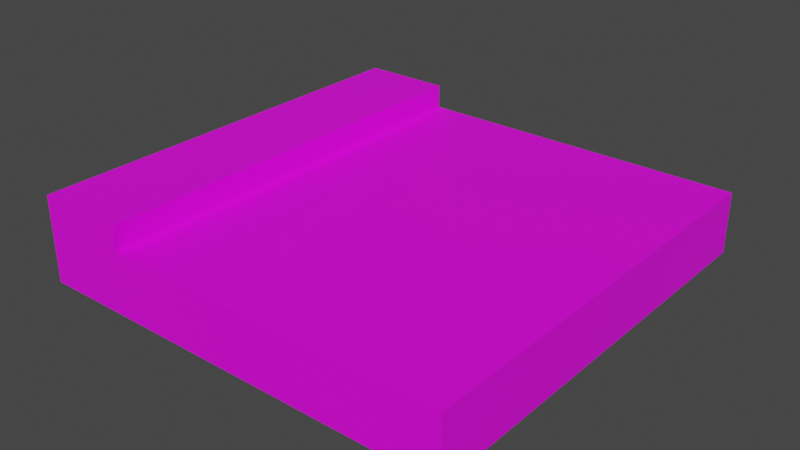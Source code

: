 # Source: RoadT.blend  (saved by Blender 2.92.15; exported with 4.5.12 LTS)
import bpy
from mathutils import Matrix  # noqa: F401  (used for matrix-valued properties, if any)

bpy.ops.wm.read_factory_settings(use_empty=True)
scene = bpy.context.scene
scene.name = 'Scene'

# ---- collections
col_collection = bpy.data.collections.new('Collection'); scene.collection.children.link(col_collection)

# ---- images (referenced by path relative to the original .blend; pixels are not part of the script)
import os
ASSET_DIR = os.environ.get("B2B_ASSET_DIR", "")  # directory of the original .blend (textures are referenced by path, not embedded)
HERE = os.path.dirname(os.path.abspath(__file__))  # packed textures are extracted next to this script under _unpacked/

def load_image(name, relpath, width, height, colorspace="sRGB"):
    """Load a texture the original file referenced (path relative to the .blend, or extracted next to this script)."""
    p = next((c for c in (os.path.join(HERE, relpath), os.path.join(ASSET_DIR, relpath)) if relpath and os.path.exists(c)), "")
    if p:
        img = bpy.data.images.load(p, check_existing=True)
        img.name = name
    else:  # same state as the original file: an image datablock whose file is absent (Cycles renders it pink)
        img = bpy.data.images.new(name, width, height)
        img.source = "FILE"
        img.filepath = "//" + (relpath or name)
    img.colorspace_settings.name = colorspace
    return img
img_lowpolybuildingscolors_png_016 = load_image('LowPolyBuildingsColors.png.016', 'LowPolyBuildingsColors.png', 1024, 1024, 'sRGB')

# ---- materials (node trees are filled in below, after node groups)
mat_material_057 = bpy.data.materials.new('Material.057')
mat_material_057.use_transparent_shadow = False

# ---- material node trees
mat_material_057.use_nodes = True; mat_material_057.node_tree.nodes.clear()
_N = mat_material_057.node_tree.nodes; _L = mat_material_057.node_tree.links
n0 = _N.new('ShaderNodeBsdfPrincipled'); n0.name = 'Principled BSDF'; n0.location = (10, 300)
n0.distribution = 'GGX'
n0.subsurface_method = 'BURLEY'
n0.inputs[3].default_value = 1.45
n0.inputs[27].default_value = (0.0, 0.0, 0.0, 1.0)
n0.inputs[28].default_value = 1.0
n1 = _N.new('ShaderNodeOutputMaterial'); n1.name = 'Material Output'; n1.location = (300, 300)
n2 = _N.new('ShaderNodeTexImage'); n2.name = 'Image Texture'; n2.location = (-280, 280)
n2.image = img_lowpolybuildingscolors_png_016
_L.new(n0.outputs[0], n1.inputs[0])
_L.new(n2.outputs[0], n0.inputs[0])
n1.is_active_output = True

# ---- world
world_world = bpy.data.worlds.new('World'); scene.world = world_world
world_world.use_nodes = True; world_world.node_tree.nodes.clear()
_N = world_world.node_tree.nodes; _L = world_world.node_tree.links
n0 = _N.new('ShaderNodeOutputWorld'); n0.name = 'World Output'; n0.location = (300, 300)
n1 = _N.new('ShaderNodeBackground'); n1.name = 'Background'; n1.location = (10, 300)
n1.inputs[0].default_value = (0.05088, 0.05088, 0.05088, 1.0)
_L.new(n1.outputs[0], n0.inputs[0])
n0.is_active_output = True
world_world.color = (0.05088, 0.05088, 0.05088)
world_world.use_sun_shadow = False
world_world.sun_shadow_jitter_overblur = 0.0

# ---- meshes
me_cube_085 = bpy.data.meshes.new('Cube.085')
me_cube_085.from_pydata([(-5.0, -5.0, -2.0), (-5.0, -5.0, -0.5623), (-5.0, 5.0, -2.0), (-5.0, 5.0, -0.5623), (5.0, -5.0, -2.0), (5.0, -5.0, -0.5623), (5.0, 5.0, -2.0), (5.0, 5.0, -0.5623), (3.129, 5.0, -2.0), (3.129, 5.0, -0.5623), (3.129, -5.0, -2.0), (3.129, -5.0, -0.5623), (-2.885, 5.0, -2.0), (-2.885, -5.0, -0.5623), (-2.885, 5.0, -0.5623), (-2.885, -5.0, -2.0), (-5.0, -5.0, 0.0), (-5.0, 5.0, 0.0), (-2.885, -5.0, 0.0), (-2.885, 5.0, 0.0), (-0.02881, 5.0, -0.5623), (0.2729, 5.0, -0.5623), (-0.02881, -5.0, -2.0), (0.2729, -5.0, -2.0), (0.2729, 5.0, -2.0), (-0.02881, 5.0, -2.0), (0.2729, -5.0, -0.5623), (-0.02881, -5.0, -0.5623), (-5.0, 4.286, -2.0), (-5.0, 3.571, -2.0), (-5.0, 2.857, -2.0), (-5.0, 2.143, -2.0), (-5.0, 1.429, -2.0), (-5.0, 0.7143, -2.0), (-5.0, 1.49e-07, -2.0), (-5.0, -0.7143, -2.0), (-5.0, -1.429, -2.0), (-5.0, -2.143, -2.0), (-5.0, -2.857, -2.0), (-5.0, -3.571, -2.0), (-5.0, -4.286, -2.0), (-5.0, -4.286, -0.5623), (-5.0, -3.571, -0.5623), (-5.0, -2.857, -0.5623), (-5.0, -2.143, -0.5623), (-5.0, -1.429, -0.5623), (-5.0, -0.7143, -0.5623), (-5.0, -1.49e-07, -0.5623), (-5.0, 0.7143, -0.5623), (-5.0, 1.429, -0.5623), (-5.0, 2.143, -0.5623), (-5.0, 2.857, -0.5623), (-5.0, 3.571, -0.5623), (-5.0, 4.286, -0.5623), (5.0, -4.286, -2.0), (5.0, -3.571, -2.0), (5.0, -2.857, -2.0), (5.0, -2.143, -2.0), (5.0, -1.429, -2.0), (5.0, -0.7143, -2.0), (5.0, -1.49e-07, -2.0), (5.0, 0.7143, -2.0), (5.0, 1.429, -2.0), (5.0, 2.143, -2.0), (5.0, 2.857, -2.0), (5.0, 3.571, -2.0), (5.0, 4.286, -2.0), (5.0, 4.286, -0.5623), (5.0, 3.571, -0.5623), (5.0, 2.857, -0.5623), (5.0, 2.143, -0.5623), (5.0, 1.429, -0.5623), (5.0, 0.7143, -0.5623), (5.0, 1.49e-07, -0.5623), (5.0, -0.7143, -0.5623), (5.0, -1.429, -0.5623), (5.0, -2.143, -0.5623), (5.0, -2.857, -0.5623), (5.0, -3.571, -0.5623), (5.0, -4.286, -0.5623), (3.129, 4.286, -0.5623), (3.129, 3.571, -0.5623), (3.129, 2.857, -0.5623), (3.129, 2.143, -0.5623), (3.129, 1.429, -0.5623), (3.129, 0.7143, -0.5623), (3.129, 1.49e-07, -0.5623), (3.129, -0.7143, -0.5623), (3.129, -1.429, -0.5623), (3.129, -2.143, -0.5623), (3.129, -2.857, -0.5623), (3.129, -3.571, -0.5623), (3.129, -4.286, -0.5623), (3.129, 4.286, -2.0), (3.129, 3.571, -2.0), (3.129, 2.857, -2.0), (3.129, 2.143, -2.0), (3.129, 1.429, -2.0), (3.129, 0.7143, -2.0), (3.129, 1.49e-07, -2.0), (3.129, -0.7143, -2.0), (3.129, -1.429, -2.0), (3.129, -2.143, -2.0), (3.129, -2.857, -2.0), (3.129, -3.571, -2.0), (3.129, -4.286, -2.0), (-2.885, 4.286, -2.0), (-2.885, 3.571, -2.0), (-2.885, 2.857, -2.0), (-2.885, 2.143, -2.0), (-2.885, 1.429, -2.0), (-2.885, 0.7143, -2.0), (-2.885, 1.49e-07, -2.0), (-2.885, -0.7143, -2.0), (-2.885, -1.429, -2.0), (-2.885, -2.143, -2.0), (-2.885, -2.857, -2.0), (-2.885, -3.571, -2.0), (-2.885, -4.286, -2.0), (-2.885, 4.286, -0.5623), (-2.885, 3.571, -0.5623), (-2.885, 2.857, -0.5623), (-2.885, 2.143, -0.5623), (-2.885, 1.429, -0.5623), (-2.885, 0.7143, -0.5623), (-2.885, 1.49e-07, -0.5623), (-2.885, -0.7143, -0.5623), (-2.885, -1.429, -0.5623), (-2.885, -2.143, -0.5623), (-2.885, -2.857, -0.5623), (-2.885, -3.571, -0.5623), (-2.885, -4.286, -0.5623), (-5.0, -4.286, 0.0), (-5.0, -3.571, 0.0), (-5.0, -2.857, 0.0), (-5.0, -2.143, 0.0), (-5.0, -1.429, 0.0), (-5.0, -0.7143, 0.0), (-5.0, -1.49e-07, 0.0), (-5.0, 0.7143, 0.0), (-5.0, 1.429, 0.0), (-5.0, 2.143, 0.0), (-5.0, 2.857, 0.0), (-5.0, 3.571, 0.0), (-5.0, 4.286, 0.0), (-2.885, 4.286, 0.0), (-2.885, 3.571, 0.0), (-2.885, 2.857, 0.0), (-2.885, 2.143, 0.0), (-2.885, 1.429, 0.0), (-2.885, 0.7143, 0.0), (-2.885, 1.49e-07, 0.0), (-2.885, -0.7143, 0.0), (-2.885, -1.429, 0.0), (-2.885, -2.143, 0.0), (-2.885, -2.857, 0.0), (-2.885, -3.571, 0.0), (-2.885, -4.286, 0.0), (0.2729, 4.286, -0.5623), (0.2729, 3.571, -0.5623), (0.2729, 2.857, -0.5623), (0.2729, 2.143, -0.5623), (0.2729, 1.429, -0.5623), (0.2729, 0.7143, -0.5623), (0.2729, 0.0, -0.5623), (0.2729, -0.7143, -0.5623), (0.2729, -1.429, -0.5623), (0.2729, -2.143, -0.5623), (0.2729, -2.857, -0.5623), (0.2729, -3.571, -0.5623), (0.2729, -4.286, -0.5623), (-0.02881, 4.286, -0.5623), (-0.02881, 3.571, -0.5623), (-0.02881, 2.857, -0.5623), (-0.02881, 2.143, -0.5623), (-0.02881, 1.429, -0.5623), (-0.02881, 0.7143, -0.5623), (-0.02881, 0.0, -0.5623), (-0.02881, -0.7143, -0.5623), (-0.02881, -1.429, -0.5623), (-0.02881, -2.143, -0.5623), (-0.02881, -2.857, -0.5623), (-0.02881, -3.571, -0.5623), (-0.02881, -4.286, -0.5623), (-0.02881, 4.286, -2.0), (-0.02881, 3.571, -2.0), (-0.02881, 2.857, -2.0), (-0.02881, 2.143, -2.0), (-0.02881, 1.429, -2.0), (-0.02881, 0.7143, -2.0), (-0.02881, 0.0, -2.0), (-0.02881, -0.7143, -2.0), (-0.02881, -1.429, -2.0), (-0.02881, -2.143, -2.0), (-0.02881, -2.857, -2.0), (-0.02881, -3.571, -2.0), (-0.02881, -4.286, -2.0), (0.2729, 4.286, -2.0), (0.2729, 3.571, -2.0), (0.2729, 2.857, -2.0), (0.2729, 2.143, -2.0), (0.2729, 1.429, -2.0), (0.2729, 0.7143, -2.0), (0.2729, 0.0, -2.0), (0.2729, -0.7143, -2.0), (0.2729, -1.429, -2.0), (0.2729, -2.143, -2.0), (0.2729, -2.857, -2.0), (0.2729, -3.571, -2.0), (0.2729, -4.286, -2.0), (-5.0, 2.857, -2.0), (-5.0, 2.857, -0.5623), (5.0, 2.857, -2.0), (5.0, 2.857, -0.5623), (3.129, 2.857, -0.5623), (3.129, 2.857, -2.0), (-2.885, 2.857, -2.0), (-2.885, 2.857, -0.5623), (-5.0, 2.857, 0.0), (-2.885, 2.857, 0.0), (0.2729, 2.857, -0.5623), (-0.02881, 2.857, -0.5623), (-0.02881, 2.857, -2.0), (0.2729, 2.857, -2.0)], [], [(28, 53, 3, 2), (8, 9, 7, 6), (54, 79, 5, 4), (15, 13, 1, 0), (105, 54, 4, 10), (209, 105, 10, 23), (4, 5, 11, 10), (24, 21, 9, 8), (2, 3, 14, 12), (40, 118, 15, 0), (183, 131, 13, 27), (22, 27, 13, 15), (157, 132, 16, 18), (119, 14, 19, 145), (41, 1, 16, 132), (14, 3, 17, 19), (1, 13, 18, 16), (10, 11, 26, 23), (23, 26, 27, 22), (92, 170, 26, 11), (170, 183, 27, 26), (12, 14, 20, 25), (25, 20, 21, 24), (118, 196, 22, 15), (196, 209, 23, 22), (25, 24, 197, 184), (184, 197, 198, 185), (222, 223, 199, 186), (186, 199, 200, 187), (187, 200, 201, 188), (188, 201, 202, 189), (189, 202, 203, 190), (190, 203, 204, 191), (191, 204, 205, 192), (192, 205, 206, 193), (193, 206, 207, 194), (194, 207, 208, 195), (195, 208, 209, 196), (12, 25, 184, 106), (106, 184, 185, 107), (216, 222, 186, 108), (108, 186, 187, 109), (109, 187, 188, 110), (110, 188, 189, 111), (111, 189, 190, 112), (112, 190, 191, 113), (113, 191, 192, 114), (114, 192, 193, 115), (115, 193, 194, 116), (116, 194, 195, 117), (117, 195, 196, 118), (21, 20, 171, 158), (158, 171, 172, 159), (220, 221, 173, 160), (160, 173, 174, 161), (161, 174, 175, 162), (162, 175, 176, 163), (163, 176, 177, 164), (164, 177, 178, 165), (165, 178, 179, 166), (166, 179, 180, 167), (167, 180, 181, 168), (168, 181, 182, 169), (169, 182, 183, 170), (9, 21, 158, 80), (80, 158, 159, 81), (214, 220, 160, 82), (82, 160, 161, 83), (83, 161, 162, 84), (84, 162, 163, 85), (85, 163, 164, 86), (86, 164, 165, 87), (87, 165, 166, 88), (88, 166, 167, 89), (89, 167, 168, 90), (90, 168, 169, 91), (91, 169, 170, 92), (3, 53, 144, 17), (53, 52, 143, 144), (211, 51, 142, 218), (51, 50, 141, 142), (50, 49, 140, 141), (49, 48, 139, 140), (48, 47, 138, 139), (47, 46, 137, 138), (46, 45, 136, 137), (45, 44, 135, 136), (44, 43, 134, 135), (43, 42, 133, 134), (42, 41, 132, 133), (13, 131, 157, 18), (131, 130, 156, 157), (130, 129, 155, 156), (129, 128, 154, 155), (128, 127, 153, 154), (127, 126, 152, 153), (126, 125, 151, 152), (125, 124, 150, 151), (124, 123, 149, 150), (123, 122, 148, 149), (122, 121, 147, 148), (217, 120, 146, 219), (120, 119, 145, 146), (19, 17, 144, 145), (145, 144, 143, 146), (219, 218, 142, 147), (147, 142, 141, 148), (148, 141, 140, 149), (149, 140, 139, 150), (150, 139, 138, 151), (151, 138, 137, 152), (152, 137, 136, 153), (153, 136, 135, 154), (154, 135, 134, 155), (155, 134, 133, 156), (156, 133, 132, 157), (20, 14, 119, 171), (171, 119, 120, 172), (221, 217, 121, 173), (173, 121, 122, 174), (174, 122, 123, 175), (175, 123, 124, 176), (176, 124, 125, 177), (177, 125, 126, 178), (178, 126, 127, 179), (179, 127, 128, 180), (180, 128, 129, 181), (181, 129, 130, 182), (182, 130, 131, 183), (2, 12, 106, 28), (28, 106, 107, 29), (210, 216, 108, 30), (30, 108, 109, 31), (31, 109, 110, 32), (32, 110, 111, 33), (33, 111, 112, 34), (34, 112, 113, 35), (35, 113, 114, 36), (36, 114, 115, 37), (37, 115, 116, 38), (38, 116, 117, 39), (39, 117, 118, 40), (24, 8, 93, 197), (197, 93, 94, 198), (223, 215, 95, 199), (199, 95, 96, 200), (200, 96, 97, 201), (201, 97, 98, 202), (202, 98, 99, 203), (203, 99, 100, 204), (204, 100, 101, 205), (205, 101, 102, 206), (206, 102, 103, 207), (207, 103, 104, 208), (208, 104, 105, 209), (213, 214, 82, 83, 84, 85, 86, 87, 88, 89, 90, 91, 92, 11, 5, 79, 78, 77, 76, 75, 74, 73, 72, 71, 70, 69), (8, 6, 66, 93), (93, 66, 65, 94), (215, 212, 64, 95), (95, 64, 63, 96), (96, 63, 62, 97), (97, 62, 61, 98), (98, 61, 60, 99), (99, 60, 59, 100), (100, 59, 58, 101), (101, 58, 57, 102), (102, 57, 56, 103), (103, 56, 55, 104), (104, 55, 54, 105), (6, 7, 67, 66), (66, 67, 68, 65), (212, 213, 69, 64), (64, 69, 70, 63), (63, 70, 71, 62), (62, 71, 72, 61), (61, 72, 73, 60), (60, 73, 74, 59), (59, 74, 75, 58), (58, 75, 76, 57), (57, 76, 77, 56), (56, 77, 78, 55), (55, 78, 79, 54), (0, 1, 41, 40), (40, 41, 42, 39), (39, 42, 43, 38), (38, 43, 44, 37), (37, 44, 45, 36), (36, 45, 46, 35), (35, 46, 47, 34), (34, 47, 48, 33), (33, 48, 49, 32), (32, 49, 50, 31), (31, 50, 51, 30), (210, 211, 52, 29), (29, 52, 53, 28), (30, 51, 211, 210), (65, 68, 213, 212), (94, 65, 212, 215), (9, 80, 81, 214, 213, 68, 67, 7), (198, 94, 215, 223), (29, 107, 216, 210), (172, 120, 217, 221), (146, 143, 218, 219), (121, 217, 219, 147), (52, 211, 218, 143), (81, 159, 220, 214), (159, 172, 221, 220), (107, 185, 222, 216), (185, 198, 223, 222)])
_uv = me_cube_085.uv_layers.new(name='UVMap')
_uv.uv.foreach_set('vector', [0.6037, 0.686, 0.6379, 0.686, 0.6379, 0.6885, 0.6037, 0.6885, 0.6037, 0.7163, 0.6379, 0.7163, 0.6379, 0.7228, 0.6037, 0.7228, 0.6037, 0.7546, 0.6379, 0.7546, 0.6379, 0.757, 0.6037, 0.757, 0.6037, 0.784, 0.6379, 0.784, 0.6379, 0.7913, 0.6037, 0.7913, 0.5973, 0.7546, 0.6037, 0.7546, 0.6037, 0.757, 0.5973, 0.757, 0.5904, 0.7546, 0.5973, 0.7546, 0.5973, 0.757, 0.5904, 0.757, 0.6037, 0.757, 0.6379, 0.757, 0.6379, 0.7634, 0.6037, 0.7634, 0.6037, 0.7095, 0.6379, 0.7095, 0.6379, 0.7163, 0.6037, 0.7163, 0.6037, 0.6885, 0.6379, 0.6885, 0.6379, 0.6957, 0.6037, 0.6957, 0.5694, 0.7546, 0.5766, 0.7546, 0.5766, 0.757, 0.5694, 0.757, 0.61, 0.829, 0.6169, 0.829, 0.6169, 0.8314, 0.61, 0.8314, 0.6037, 0.7772, 0.6379, 0.7772, 0.6379, 0.784, 0.6037, 0.784, 0.3673, 0.7918, 0.3745, 0.7918, 0.3745, 0.7942, 0.3673, 0.7942, 0.3673, 0.7624, 0.3673, 0.76, 0.3673, 0.76, 0.3673, 0.7624, 0.6379, 0.6567, 0.6379, 0.6542, 0.6379, 0.6542, 0.6379, 0.6567, 0.6379, 0.6957, 0.6379, 0.6885, 0.6379, 0.6885, 0.6379, 0.6957, 0.6379, 0.7913, 0.6379, 0.784, 0.6379, 0.784, 0.6379, 0.7913, 0.6037, 0.7634, 0.6379, 0.7634, 0.6379, 0.7703, 0.6037, 0.7703, 0.6037, 0.7703, 0.6379, 0.7703, 0.6379, 0.7772, 0.6037, 0.7772, 0.5963, 0.829, 0.6031, 0.829, 0.6031, 0.8314, 0.5963, 0.8314, 0.659, 0.7964, 0.6658, 0.7964, 0.6658, 0.7989, 0.659, 0.7989, 0.6037, 0.6957, 0.6379, 0.6957, 0.6379, 0.7026, 0.6037, 0.7026, 0.6037, 0.7026, 0.6379, 0.7026, 0.6379, 0.7095, 0.6037, 0.7095, 0.5766, 0.7546, 0.5835, 0.7546, 0.5835, 0.757, 0.5766, 0.757, 0.5835, 0.7546, 0.5904, 0.7546, 0.5904, 0.757, 0.5835, 0.757, 0.5835, 0.7228, 0.5904, 0.7228, 0.5904, 0.7252, 0.5835, 0.7252, 0.5835, 0.7252, 0.5904, 0.7252, 0.5904, 0.7276, 0.5835, 0.7276, 0.5835, 0.7301, 0.5904, 0.7301, 0.5904, 0.7301, 0.5835, 0.7301, 0.5835, 0.7301, 0.5904, 0.7301, 0.5904, 0.7325, 0.5835, 0.7325, 0.5835, 0.7325, 0.5904, 0.7325, 0.5904, 0.735, 0.5835, 0.735, 0.5835, 0.735, 0.5904, 0.735, 0.5904, 0.7374, 0.5835, 0.7374, 0.5835, 0.7374, 0.5904, 0.7374, 0.5904, 0.7399, 0.5835, 0.7399, 0.5835, 0.7399, 0.5904, 0.7399, 0.5904, 0.7423, 0.5835, 0.7423, 0.5835, 0.7423, 0.5904, 0.7423, 0.5904, 0.7448, 0.5835, 0.7448, 0.5835, 0.7448, 0.5904, 0.7448, 0.5904, 0.7472, 0.5835, 0.7472, 0.5835, 0.7472, 0.5904, 0.7472, 0.5904, 0.7497, 0.5835, 0.7497, 0.5835, 0.7497, 0.5904, 0.7497, 0.5904, 0.7521, 0.5835, 0.7521, 0.5835, 0.7521, 0.5904, 0.7521, 0.5904, 0.7546, 0.5835, 0.7546, 0.5766, 0.7228, 0.5835, 0.7228, 0.5835, 0.7252, 0.5766, 0.7252, 0.5766, 0.7252, 0.5835, 0.7252, 0.5835, 0.7276, 0.5766, 0.7276, 0.5766, 0.7301, 0.5835, 0.7301, 0.5835, 0.7301, 0.5766, 0.7301, 0.5766, 0.7301, 0.5835, 0.7301, 0.5835, 0.7325, 0.5766, 0.7325, 0.5766, 0.7325, 0.5835, 0.7325, 0.5835, 0.735, 0.5766, 0.735, 0.5766, 0.735, 0.5835, 0.735, 0.5835, 0.7374, 0.5766, 0.7374, 0.5766, 0.7374, 0.5835, 0.7374, 0.5835, 0.7399, 0.5766, 0.7399, 0.5766, 0.7399, 0.5835, 0.7399, 0.5835, 0.7423, 0.5766, 0.7423, 0.5766, 0.7423, 0.5835, 0.7423, 0.5835, 0.7448, 0.5766, 0.7448, 0.5766, 0.7448, 0.5835, 0.7448, 0.5835, 0.7472, 0.5766, 0.7472, 0.5766, 0.7472, 0.5835, 0.7472, 0.5835, 0.7497, 0.5766, 0.7497, 0.5766, 0.7497, 0.5835, 0.7497, 0.5835, 0.7521, 0.5766, 0.7521, 0.5766, 0.7521, 0.5835, 0.7521, 0.5835, 0.7546, 0.5766, 0.7546, 0.6248, 0.7429, 0.6317, 0.7429, 0.6317, 0.7454, 0.6248, 0.7454, 0.659, 0.7671, 0.6658, 0.7671, 0.6658, 0.7695, 0.659, 0.7695, 0.5954, 0.6913, 0.6023, 0.6913, 0.6023, 0.6913, 0.5954, 0.6913, 0.659, 0.772, 0.6658, 0.772, 0.6658, 0.7744, 0.659, 0.7744, 0.5954, 0.6938, 0.6023, 0.6938, 0.6023, 0.6962, 0.5954, 0.6962, 0.659, 0.7768, 0.6658, 0.7768, 0.6658, 0.7793, 0.659, 0.7793, 0.5954, 0.6987, 0.6023, 0.6987, 0.6023, 0.7011, 0.5954, 0.7011, 0.659, 0.7817, 0.6658, 0.7817, 0.6658, 0.7842, 0.659, 0.7842, 0.5954, 0.7036, 0.6023, 0.7036, 0.6023, 0.706, 0.5954, 0.706, 0.659, 0.7866, 0.6658, 0.7866, 0.6658, 0.7891, 0.659, 0.7891, 0.5954, 0.7085, 0.6023, 0.7085, 0.6023, 0.7109, 0.5954, 0.7109, 0.659, 0.7915, 0.6658, 0.7915, 0.6658, 0.794, 0.659, 0.794, 0.6403, 0.7382, 0.6472, 0.7382, 0.6472, 0.7406, 0.6403, 0.7406, 0.5963, 0.7972, 0.6031, 0.7972, 0.6031, 0.7996, 0.5963, 0.7996, 0.5963, 0.7996, 0.6031, 0.7996, 0.6031, 0.8021, 0.5963, 0.8021, 0.5963, 0.8045, 0.6031, 0.8045, 0.6031, 0.8045, 0.5963, 0.8045, 0.5963, 0.8045, 0.6031, 0.8045, 0.6031, 0.807, 0.5963, 0.807, 0.5963, 0.807, 0.6031, 0.807, 0.6031, 0.8094, 0.5963, 0.8094, 0.5963, 0.8094, 0.6031, 0.8094, 0.6031, 0.8118, 0.5963, 0.8118, 0.5963, 0.8118, 0.6031, 0.8118, 0.6031, 0.8143, 0.5963, 0.8143, 0.5963, 0.8143, 0.6031, 0.8143, 0.6031, 0.8167, 0.5963, 0.8167, 0.5963, 0.8167, 0.6031, 0.8167, 0.6031, 0.8192, 0.5963, 0.8192, 0.5963, 0.8192, 0.6031, 0.8192, 0.6031, 0.8216, 0.5963, 0.8216, 0.5963, 0.8216, 0.6031, 0.8216, 0.6031, 0.8241, 0.5963, 0.8241, 0.5963, 0.8241, 0.6031, 0.8241, 0.6031, 0.8265, 0.5963, 0.8265, 0.5963, 0.8265, 0.6031, 0.8265, 0.6031, 0.829, 0.5963, 0.829, 0.6379, 0.6885, 0.6379, 0.686, 0.6379, 0.686, 0.6379, 0.6885, 0.6379, 0.686, 0.6379, 0.6836, 0.6379, 0.6836, 0.6379, 0.686, 0.6379, 0.6812, 0.6379, 0.6812, 0.6379, 0.6812, 0.6379, 0.6812, 0.6379, 0.6812, 0.6379, 0.6787, 0.6379, 0.6787, 0.6379, 0.6812, 0.6379, 0.6787, 0.6379, 0.6763, 0.6379, 0.6763, 0.6379, 0.6787, 0.6379, 0.6763, 0.6379, 0.6738, 0.6379, 0.6738, 0.6379, 0.6763, 0.6379, 0.6738, 0.6379, 0.6714, 0.6379, 0.6714, 0.6379, 0.6738, 0.6379, 0.6714, 0.6379, 0.6689, 0.6379, 0.6689, 0.6379, 0.6714, 0.6379, 0.6689, 0.6379, 0.6665, 0.6379, 0.6665, 0.6379, 0.6689, 0.6379, 0.6665, 0.6379, 0.664, 0.6379, 0.664, 0.6379, 0.6665, 0.6379, 0.664, 0.6379, 0.6616, 0.6379, 0.6616, 0.6379, 0.664, 0.6379, 0.6616, 0.6379, 0.6591, 0.6379, 0.6591, 0.6379, 0.6616, 0.6379, 0.6591, 0.6379, 0.6567, 0.6379, 0.6567, 0.6379, 0.6591, 0.3673, 0.7942, 0.3673, 0.7918, 0.3673, 0.7918, 0.3673, 0.7942, 0.3673, 0.7918, 0.3673, 0.7893, 0.3673, 0.7893, 0.3673, 0.7918, 0.3673, 0.7893, 0.3673, 0.7869, 0.3673, 0.7869, 0.3673, 0.7893, 0.3673, 0.7869, 0.3673, 0.7844, 0.3673, 0.7844, 0.3673, 0.7869, 0.3673, 0.7844, 0.3673, 0.782, 0.3673, 0.782, 0.3673, 0.7844, 0.3673, 0.782, 0.3673, 0.7795, 0.3673, 0.7795, 0.3673, 0.782, 0.3673, 0.7795, 0.3673, 0.7771, 0.3673, 0.7771, 0.3673, 0.7795, 0.3673, 0.7771, 0.3673, 0.7746, 0.3673, 0.7746, 0.3673, 0.7771, 0.3673, 0.7746, 0.3673, 0.7722, 0.3673, 0.7722, 0.3673, 0.7746, 0.3673, 0.7722, 0.3673, 0.7697, 0.3673, 0.7697, 0.3673, 0.7722, 0.3673, 0.7697, 0.3673, 0.7673, 0.3673, 0.7673, 0.3673, 0.7697, 0.3673, 0.7673, 0.3673, 0.7649, 0.3673, 0.7649, 0.3673, 0.7673, 0.3673, 0.7649, 0.3673, 0.7624, 0.3673, 0.7624, 0.3673, 0.7649, 0.3673, 0.76, 0.3745, 0.76, 0.3745, 0.7624, 0.3673, 0.7624, 0.3673, 0.7624, 0.3745, 0.7624, 0.3745, 0.7649, 0.3673, 0.7649, 0.3673, 0.7673, 0.3745, 0.7673, 0.3745, 0.7673, 0.3673, 0.7673, 0.3673, 0.7673, 0.3745, 0.7673, 0.3745, 0.7697, 0.3673, 0.7697, 0.3673, 0.7697, 0.3745, 0.7697, 0.3745, 0.7722, 0.3673, 0.7722, 0.3673, 0.7722, 0.3745, 0.7722, 0.3745, 0.7746, 0.3673, 0.7746, 0.3673, 0.7746, 0.3745, 0.7746, 0.3745, 0.7771, 0.3673, 0.7771, 0.3673, 0.7771, 0.3745, 0.7771, 0.3745, 0.7795, 0.3673, 0.7795, 0.3673, 0.7795, 0.3745, 0.7795, 0.3745, 0.782, 0.3673, 0.782, 0.3673, 0.782, 0.3745, 0.782, 0.3745, 0.7844, 0.3673, 0.7844, 0.3673, 0.7844, 0.3745, 0.7844, 0.3745, 0.7869, 0.3673, 0.7869, 0.3673, 0.7869, 0.3745, 0.7869, 0.3745, 0.7893, 0.3673, 0.7893, 0.3673, 0.7893, 0.3745, 0.7893, 0.3745, 0.7918, 0.3673, 0.7918, 0.61, 0.7972, 0.6169, 0.7972, 0.6169, 0.7996, 0.61, 0.7996, 0.61, 0.7996, 0.6169, 0.7996, 0.6169, 0.8021, 0.61, 0.8021, 0.61, 0.8045, 0.6169, 0.8045, 0.6169, 0.8045, 0.61, 0.8045, 0.61, 0.8045, 0.6169, 0.8045, 0.6169, 0.807, 0.61, 0.807, 0.61, 0.807, 0.6169, 0.807, 0.6169, 0.8094, 0.61, 0.8094, 0.61, 0.8094, 0.6169, 0.8094, 0.6169, 0.8118, 0.61, 0.8118, 0.61, 0.8118, 0.6169, 0.8118, 0.6169, 0.8143, 0.61, 0.8143, 0.61, 0.8143, 0.6169, 0.8143, 0.6169, 0.8167, 0.61, 0.8167, 0.61, 0.8167, 0.6169, 0.8167, 0.6169, 0.8192, 0.61, 0.8192, 0.61, 0.8192, 0.6169, 0.8192, 0.6169, 0.8216, 0.61, 0.8216, 0.61, 0.8216, 0.6169, 0.8216, 0.6169, 0.8241, 0.61, 0.8241, 0.61, 0.8241, 0.6169, 0.8241, 0.6169, 0.8265, 0.61, 0.8265, 0.61, 0.8265, 0.6169, 0.8265, 0.6169, 0.829, 0.61, 0.829, 0.5694, 0.7228, 0.5766, 0.7228, 0.5766, 0.7252, 0.5694, 0.7252, 0.5694, 0.7252, 0.5766, 0.7252, 0.5766, 0.7276, 0.5694, 0.7276, 0.5694, 0.7301, 0.5766, 0.7301, 0.5766, 0.7301, 0.5694, 0.7301, 0.5694, 0.7301, 0.5766, 0.7301, 0.5766, 0.7325, 0.5694, 0.7325, 0.5694, 0.7325, 0.5766, 0.7325, 0.5766, 0.735, 0.5694, 0.735, 0.5694, 0.735, 0.5766, 0.735, 0.5766, 0.7374, 0.5694, 0.7374, 0.5694, 0.7374, 0.5766, 0.7374, 0.5766, 0.7399, 0.5694, 0.7399, 0.5694, 0.7399, 0.5766, 0.7399, 0.5766, 0.7423, 0.5694, 0.7423, 0.5694, 0.7423, 0.5766, 0.7423, 0.5766, 0.7448, 0.5694, 0.7448, 0.5694, 0.7448, 0.5766, 0.7448, 0.5766, 0.7472, 0.5694, 0.7472, 0.5694, 0.7472, 0.5766, 0.7472, 0.5766, 0.7497, 0.5694, 0.7497, 0.5694, 0.7497, 0.5766, 0.7497, 0.5766, 0.7521, 0.5694, 0.7521, 0.5694, 0.7521, 0.5766, 0.7521, 0.5766, 0.7546, 0.5694, 0.7546, 0.5904, 0.7228, 0.5973, 0.7228, 0.5973, 0.7252, 0.5904, 0.7252, 0.5904, 0.7252, 0.5973, 0.7252, 0.5973, 0.7276, 0.5904, 0.7276, 0.5904, 0.7301, 0.5973, 0.7301, 0.5973, 0.7301, 0.5904, 0.7301, 0.5904, 0.7301, 0.5973, 0.7301, 0.5973, 0.7325, 0.5904, 0.7325, 0.5904, 0.7325, 0.5973, 0.7325, 0.5973, 0.735, 0.5904, 0.735, 0.5904, 0.735, 0.5973, 0.735, 0.5973, 0.7374, 0.5904, 0.7374, 0.5904, 0.7374, 0.5973, 0.7374, 0.5973, 0.7399, 0.5904, 0.7399, 0.5904, 0.7399, 0.5973, 0.7399, 0.5973, 0.7423, 0.5904, 0.7423, 0.5904, 0.7423, 0.5973, 0.7423, 0.5973, 0.7448, 0.5904, 0.7448, 0.5904, 0.7448, 0.5973, 0.7448, 0.5973, 0.7472, 0.5904, 0.7472, 0.5904, 0.7472, 0.5973, 0.7472, 0.5973, 0.7497, 0.5904, 0.7497, 0.5904, 0.7497, 0.5973, 0.7497, 0.5973, 0.7521, 0.5904, 0.7521, 0.5904, 0.7521, 0.5973, 0.7521, 0.5973, 0.7546, 0.5904, 0.7546, 0.6215, 0.6811, 0.623, 0.8719, 0.623, 0.8719, 0.6254, 0.8724, 0.6278, 0.873, 0.6302, 0.8735, 0.6326, 0.874, 0.635, 0.8746, 0.6373, 0.8751, 0.6397, 0.8757, 0.6421, 0.8762, 0.6445, 0.8767, 0.6469, 0.8773, 0.6493, 0.8778, 0.6478, 0.687, 0.6454, 0.6865, 0.643, 0.6859, 0.6406, 0.6854, 0.6382, 0.6848, 0.6359, 0.6843, 0.6335, 0.6838, 0.6311, 0.6832, 0.6287, 0.6827, 0.6263, 0.6822, 0.6239, 0.6816, 0.6215, 0.6811, 0.5973, 0.7228, 0.6037, 0.7228, 0.6037, 0.7252, 0.5973, 0.7252, 0.5973, 0.7252, 0.6037, 0.7252, 0.6037, 0.7276, 0.5973, 0.7276, 0.5973, 0.7301, 0.6037, 0.7301, 0.6037, 0.7301, 0.5973, 0.7301, 0.5973, 0.7301, 0.6037, 0.7301, 0.6037, 0.7325, 0.5973, 0.7325, 0.5973, 0.7325, 0.6037, 0.7325, 0.6037, 0.735, 0.5973, 0.735, 0.5973, 0.735, 0.6037, 0.735, 0.6037, 0.7374, 0.5973, 0.7374, 0.5973, 0.7374, 0.6037, 0.7374, 0.6037, 0.7399, 0.5973, 0.7399, 0.5973, 0.7399, 0.6037, 0.7399, 0.6037, 0.7423, 0.5973, 0.7423, 0.5973, 0.7423, 0.6037, 0.7423, 0.6037, 0.7448, 0.5973, 0.7448, 0.5973, 0.7448, 0.6037, 0.7448, 0.6037, 0.7472, 0.5973, 0.7472, 0.5973, 0.7472, 0.6037, 0.7472, 0.6037, 0.7497, 0.5973, 0.7497, 0.5973, 0.7497, 0.6037, 0.7497, 0.6037, 0.7521, 0.5973, 0.7521, 0.5973, 0.7521, 0.6037, 0.7521, 0.6037, 0.7546, 0.5973, 0.7546, 0.6037, 0.7228, 0.6379, 0.7228, 0.6379, 0.7252, 0.6037, 0.7252, 0.6037, 0.7252, 0.6379, 0.7252, 0.6379, 0.7276, 0.6037, 0.7276, 0.6037, 0.7301, 0.6379, 0.7301, 0.6379, 0.7301, 0.6037, 0.7301, 0.6037, 0.7301, 0.6379, 0.7301, 0.6379, 0.7325, 0.6037, 0.7325, 0.6037, 0.7325, 0.6379, 0.7325, 0.6379, 0.735, 0.6037, 0.735, 0.6037, 0.735, 0.6379, 0.735, 0.6379, 0.7374, 0.6037, 0.7374, 0.6037, 0.7374, 0.6379, 0.7374, 0.6379, 0.7399, 0.6037, 0.7399, 0.6037, 0.7399, 0.6379, 0.7399, 0.6379, 0.7423, 0.6037, 0.7423, 0.6037, 0.7423, 0.6379, 0.7423, 0.6379, 0.7448, 0.6037, 0.7448, 0.6037, 0.7448, 0.6379, 0.7448, 0.6379, 0.7472, 0.6037, 0.7472, 0.6037, 0.7472, 0.6379, 0.7472, 0.6379, 0.7497, 0.6037, 0.7497, 0.6037, 0.7497, 0.6379, 0.7497, 0.6379, 0.7521, 0.6037, 0.7521, 0.6037, 0.7521, 0.6379, 0.7521, 0.6379, 0.7546, 0.6037, 0.7546, 0.6037, 0.6542, 0.6379, 0.6542, 0.6379, 0.6567, 0.6037, 0.6567, 0.6037, 0.6567, 0.6379, 0.6567, 0.6379, 0.6591, 0.6037, 0.6591, 0.6037, 0.6591, 0.6379, 0.6591, 0.6379, 0.6616, 0.6037, 0.6616, 0.6037, 0.6616, 0.6379, 0.6616, 0.6379, 0.664, 0.6037, 0.664, 0.6037, 0.664, 0.6379, 0.664, 0.6379, 0.6665, 0.6037, 0.6665, 0.6037, 0.6665, 0.6379, 0.6665, 0.6379, 0.6689, 0.6037, 0.6689, 0.6037, 0.6689, 0.6379, 0.6689, 0.6379, 0.6714, 0.6037, 0.6714, 0.6037, 0.6714, 0.6379, 0.6714, 0.6379, 0.6738, 0.6037, 0.6738, 0.6037, 0.6738, 0.6379, 0.6738, 0.6379, 0.6763, 0.6037, 0.6763, 0.6037, 0.6763, 0.6379, 0.6763, 0.6379, 0.6787, 0.6037, 0.6787, 0.6037, 0.6787, 0.6379, 0.6787, 0.6379, 0.6812, 0.6037, 0.6812, 0.6037, 0.6812, 0.6379, 0.6812, 0.6379, 0.6836, 0.6037, 0.6836, 0.6037, 0.6836, 0.6379, 0.6836, 0.6379, 0.686, 0.6037, 0.686, 0.6037, 0.6812, 0.6379, 0.6812, 0.6379, 0.6812, 0.6037, 0.6812, 0.6037, 0.7276, 0.6379, 0.7276, 0.6379, 0.7301, 0.6037, 0.7301, 0.5973, 0.7276, 0.6037, 0.7276, 0.6037, 0.7301, 0.5973, 0.7301, 0.6159, 0.8703, 0.6182, 0.8708, 0.6206, 0.8714, 0.623, 0.8719, 0.6215, 0.6811, 0.6191, 0.6805, 0.6168, 0.68, 0.6144, 0.6795, 0.5904, 0.7276, 0.5973, 0.7276, 0.5973, 0.7301, 0.5904, 0.7301, 0.5694, 0.7276, 0.5766, 0.7276, 0.5766, 0.7301, 0.5694, 0.7301, 0.61, 0.8021, 0.6169, 0.8021, 0.6169, 0.8045, 0.61, 0.8045, 0.3673, 0.7649, 0.3745, 0.7649, 0.3745, 0.7673, 0.3673, 0.7673, 0.3673, 0.7673, 0.3673, 0.7673, 0.3673, 0.7673, 0.3673, 0.7673, 0.6379, 0.6836, 0.6379, 0.6812, 0.6379, 0.6812, 0.6379, 0.6836, 0.5963, 0.8021, 0.6031, 0.8021, 0.6031, 0.8045, 0.5963, 0.8045, 0.5954, 0.6889, 0.6023, 0.6889, 0.6023, 0.6913, 0.5954, 0.6913, 0.5766, 0.7276, 0.5835, 0.7276, 0.5835, 0.7301, 0.5766, 0.7301, 0.5835, 0.7276, 0.5904, 0.7276, 0.5904, 0.7301, 0.5835, 0.7301])
me_cube_085.materials.append(mat_material_057)
me_cube_085.use_remesh_fix_poles = True
me_cube_085.use_remesh_preserve_attributes = False
me_cube_085.use_mirror_vertex_groups = False
me_cube_085.update()

# ---- objects
ob_road_corner = bpy.data.objects.new('Road Corner', me_cube_085)

# ---- transforms, parenting, visibility, modifiers, constraints
ob_road_corner.location = (0.0, 0.0, 0.0)
ob_road_corner.lineart.crease_threshold = 0.0

# ---- collection membership
col_collection.objects.link(ob_road_corner)

# ---- scene / render settings (as saved in the file)
scene.frame_start = 1; scene.frame_end = 250; scene.frame_set(1)
scene.render.engine = 'BLENDER_EEVEE_NEXT'
scene.cycles.use_denoising = False
scene.cycles.samples = 128
scene.cycles.sampling_pattern = 'TABULATED_SOBOL'
scene.cycles.use_adaptive_sampling = False
scene.cycles.use_light_tree = False
scene.view_settings.view_transform = 'Filmic'
bpy.context.view_layer.update()

# ---- added for rendering (the .blend has no active camera and no usable light): camera, sun
cam_auto = bpy.data.cameras.new('AutoCamera')
cam_auto.lens = 50.0
cam_auto.sensor_width = 36.0
cam_auto.clip_end = 1000.0
ob_auto_camera = bpy.data.objects.new('AutoCamera', cam_auto)
scene.collection.objects.link(ob_auto_camera)
ob_auto_camera.location = (13.2149, -15.8578, 9.57188)
ob_auto_camera.rotation_euler = (1.09748, -7.21219e-08, 0.694738)
scene.camera = ob_auto_camera
light_auto_sun = bpy.data.lights.new('AutoSun', 'SUN')
light_auto_sun.energy = 3.0
light_auto_sun.angle = 0.0523599
ob_auto_sun = bpy.data.objects.new('AutoSun', light_auto_sun)
scene.collection.objects.link(ob_auto_sun)
ob_auto_sun.rotation_euler = (0.872665, 0.174533, 0.523599)
bpy.context.view_layer.update()
